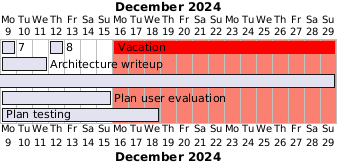

The diagram above was rendered by PlantUML. Its source (embedded in the PNG):
@startgantt
Project starts 2024-12-9

[7] starts at 2024-12-9 and lasts 1 day
[8] starts at 2024-12-12 and lasts 1 day and displays on same row as [7]
[Vacation] starts at 2024-12-16 and ends at 2024-12-29 and displays on same row as [7]
[Vacation] is coloured in red
[Architecture writeup] as [T8] ends at 2024-12-11 and lasts 3 days
[Implementation] as [T7] ends at 2024-12-29
[T7] starts at 2024-12-2
[Plan user evaluation] as [T11] lasts 1 week and starts at 2024-12-9
[Plan testing] as [T15] lasts 10 days and starts at 2024-12-9
2024-12-16 to 2024-12-29 are colored in salmon





@endgantt